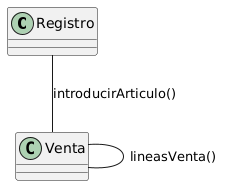

The diagram above was rendered by PlantUML. Its source (embedded in the PNG):
@startuml
class Registro
class Venta
Registro -- Venta : introducirArticulo()
Venta -- Venta : lineasVenta()
@enduml